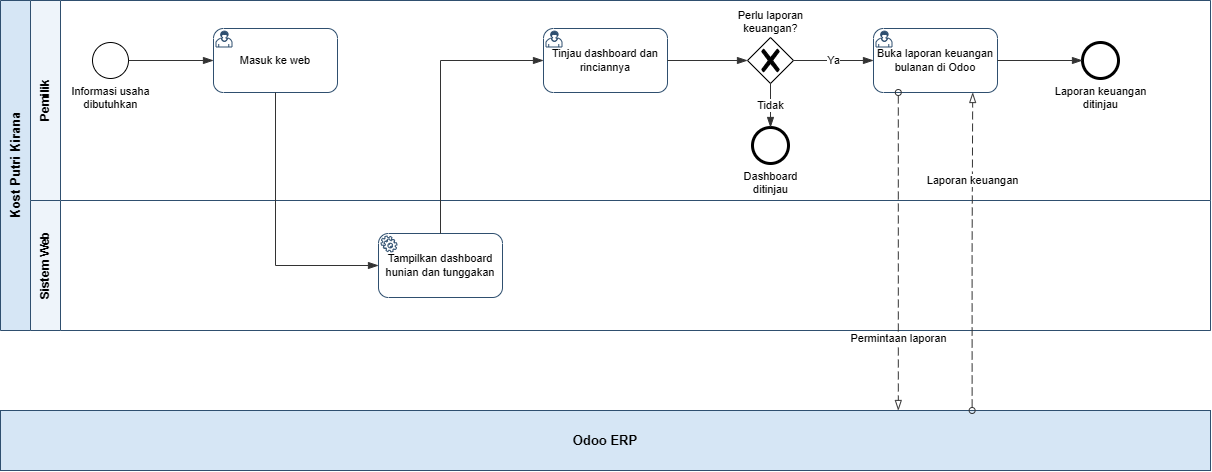

The diagram above was exported from draw.io. Its source (the exported page's mxGraphModel, read from the mxfile embedded in the PNG):
<mxGraphModel dx="1256" dy="651" grid="1" gridSize="10" guides="1" tooltips="1" connect="1" arrows="1" fold="1" page="0" pageScale="1" pageWidth="850" pageHeight="1100" math="0" shadow="0">
  <root>
    <mxCell id="0" />
    <mxCell id="1" parent="0" />
    <mxCell id="b3_pool" parent="1" style="swimlane;html=1;horizontal=0;startSize=30;collapsible=0;fontStyle=1;fontSize=13;strokeColor=#2F4F6F;fillColor=#D6E6F5;swimlaneFillColor=#FFFFFF;whiteSpace=wrap;" value="Kost Putri Kirana" vertex="1">
      <mxGeometry height="330" width="1210" y="40" as="geometry" />
    </mxCell>
    <mxCell id="b3_1" parent="b3_pool" style="swimlane;html=1;horizontal=0;startSize=30;collapsible=0;fontStyle=1;fontSize=12;strokeColor=#2F4F6F;fillColor=#EEF4FA;swimlaneFillColor=#FFFFFF;swimlaneLine=1;whiteSpace=wrap;" value="Pemilik" vertex="1">
      <mxGeometry height="200" width="1180" x="30" as="geometry" />
    </mxCell>
    <mxCell id="b3_s" parent="b3_1" style="points=[[0.145,0.145,0],[0.5,0,0],[0.855,0.145,0],[1,0.5,0],[0.855,0.855,0],[0.5,1,0],[0.145,0.855,0],[0,0.5,0]];shape=mxgraph.bpmn.event;html=1;verticalLabelPosition=bottom;labelBackgroundColor=none;verticalAlign=top;align=center;perimeter=ellipsePerimeter;outlineConnect=0;aspect=fixed;fontSize=11;outline=standard;symbol=general;" value="Informasi usaha&lt;br&gt;dibutuhkan" vertex="1">
      <mxGeometry height="36" width="36" x="62" y="42" as="geometry" />
    </mxCell>
    <mxCell id="b3_t1" parent="b3_1" style="points=[[0.25,0,0],[0.5,0,0],[0.75,0,0],[1,0.25,0],[1,0.5,0],[1,0.75,0],[0.75,1,0],[0.5,1,0],[0.25,1,0],[0,0.75,0],[0,0.5,0],[0,0.25,0]];shape=mxgraph.bpmn.task2;whiteSpace=wrap;rectStyle=rounded;size=10;html=1;expand=0;collapsible=0;fontSize=11;fillColor=#FFFFFF;strokeColor=#2F4F6F;taskMarker=user;" value="Masuk ke web" vertex="1">
      <mxGeometry height="64" width="124" x="183" y="28" as="geometry" />
    </mxCell>
    <mxCell id="b3_t3" parent="b3_1" style="points=[[0.25,0,0],[0.5,0,0],[0.75,0,0],[1,0.25,0],[1,0.5,0],[1,0.75,0],[0.75,1,0],[0.5,1,0],[0.25,1,0],[0,0.75,0],[0,0.5,0],[0,0.25,0]];shape=mxgraph.bpmn.task2;whiteSpace=wrap;rectStyle=rounded;size=10;html=1;expand=0;collapsible=0;fontSize=11;fillColor=#FFFFFF;strokeColor=#2F4F6F;taskMarker=user;" value="Tinjau dashboard dan rinciannya" vertex="1">
      <mxGeometry height="64" width="124" x="513" y="28" as="geometry" />
    </mxCell>
    <mxCell id="b3_g" parent="b3_1" style="points=[[0.25,0.25,0],[0.5,0,0],[0.75,0.25,0],[1,0.5,0],[0.75,0.75,0],[0.5,1,0],[0.25,0.75,0],[0,0.5,0]];shape=mxgraph.bpmn.gateway2;html=1;verticalLabelPosition=top;labelPosition=center;labelBackgroundColor=none;verticalAlign=bottom;align=center;perimeter=rhombusPerimeter;outlineConnect=0;outline=none;symbol=none;fontSize=11;gwType=exclusive;" value="Perlu laporan&lt;br&gt;keuangan?" vertex="1">
      <mxGeometry height="46" width="46" x="717" y="37" as="geometry" />
    </mxCell>
    <mxCell id="b3_t4" parent="b3_1" style="points=[[0.25,0,0],[0.5,0,0],[0.75,0,0],[1,0.25,0],[1,0.5,0],[1,0.75,0],[0.75,1,0],[0.5,1,0],[0.25,1,0],[0,0.75,0],[0,0.5,0],[0,0.25,0]];shape=mxgraph.bpmn.task2;whiteSpace=wrap;rectStyle=rounded;size=10;html=1;expand=0;collapsible=0;fontSize=11;fillColor=#FFFFFF;strokeColor=#2F4F6F;taskMarker=user;" value="Buka laporan keuangan bulanan di Odoo" vertex="1">
      <mxGeometry height="64" width="124" x="843" y="28" as="geometry" />
    </mxCell>
    <mxCell id="b3_e1" parent="b3_1" style="points=[[0.145,0.145,0],[0.5,0,0],[0.855,0.145,0],[1,0.5,0],[0.855,0.855,0],[0.5,1,0],[0.145,0.855,0],[0,0.5,0]];shape=mxgraph.bpmn.event;html=1;verticalLabelPosition=bottom;labelBackgroundColor=none;verticalAlign=top;align=center;perimeter=ellipsePerimeter;outlineConnect=0;aspect=fixed;fontSize=11;outline=end;symbol=general;" value="Laporan keuangan&lt;br&gt;ditinjau" vertex="1">
      <mxGeometry height="36" width="36" x="1052" y="42" as="geometry" />
    </mxCell>
    <mxCell id="b3_e2" parent="b3_1" style="points=[[0.145,0.145,0],[0.5,0,0],[0.855,0.145,0],[1,0.5,0],[0.855,0.855,0],[0.5,1,0],[0.145,0.855,0],[0,0.5,0]];shape=mxgraph.bpmn.event;html=1;verticalLabelPosition=bottom;labelBackgroundColor=none;verticalAlign=top;align=center;perimeter=ellipsePerimeter;outlineConnect=0;aspect=fixed;fontSize=11;outline=end;symbol=general;" value="Dashboard&lt;br&gt;ditinjau" vertex="1">
      <mxGeometry height="36" width="36" x="722" y="127" as="geometry" />
    </mxCell>
    <mxCell id="b3_2" parent="b3_pool" style="swimlane;html=1;horizontal=0;startSize=30;collapsible=0;fontStyle=1;fontSize=12;strokeColor=#2F4F6F;fillColor=#EEF4FA;swimlaneFillColor=#FFFFFF;swimlaneLine=1;whiteSpace=wrap;" value="Sistem Web" vertex="1">
      <mxGeometry height="130" width="1180" x="30" y="200" as="geometry" />
    </mxCell>
    <mxCell id="b3_t2" parent="b3_2" style="points=[[0.25,0,0],[0.5,0,0],[0.75,0,0],[1,0.25,0],[1,0.5,0],[1,0.75,0],[0.75,1,0],[0.5,1,0],[0.25,1,0],[0,0.75,0],[0,0.5,0],[0,0.25,0]];shape=mxgraph.bpmn.task2;whiteSpace=wrap;rectStyle=rounded;size=10;html=1;expand=0;collapsible=0;fontSize=11;fillColor=#FFFFFF;strokeColor=#2F4F6F;taskMarker=service;" value="Tampilkan dashboard hunian dan tunggakan" vertex="1">
      <mxGeometry height="64" width="124" x="348" y="33" as="geometry" />
    </mxCell>
    <mxCell id="b3_black" parent="1" style="rounded=0;whiteSpace=wrap;html=1;fontStyle=1;fontSize=13;strokeColor=#2F4F6F;fillColor=#D6E6F5;" value="Odoo ERP" vertex="1">
      <mxGeometry height="60" width="1210" y="450" as="geometry" />
    </mxCell>
    <mxCell id="b3_3" edge="1" parent="1" source="b3_s" style="edgeStyle=orthogonalEdgeStyle;rounded=0;html=1;endArrow=blockThin;endFill=1;endSize=8;strokeColor=#333333;fontSize=11;labelBackgroundColor=#FFFFFF;exitX=1.000;exitY=0.500;exitDx=0;exitDy=0;entryX=0.000;entryY=0.500;entryDx=0;entryDy=0;" target="b3_t1" value="">
      <mxGeometry relative="1" as="geometry" />
    </mxCell>
    <mxCell id="b3_4" edge="1" parent="1" source="b3_t1" style="edgeStyle=orthogonalEdgeStyle;rounded=0;html=1;endArrow=blockThin;endFill=1;endSize=8;strokeColor=#333333;fontSize=11;labelBackgroundColor=#FFFFFF;exitX=0.500;exitY=1.000;exitDx=0;exitDy=0;entryX=0.000;entryY=0.500;entryDx=0;entryDy=0;" target="b3_t2" value="">
      <mxGeometry relative="1" as="geometry">
        <Array as="points">
          <mxPoint x="275" y="305" />
        </Array>
      </mxGeometry>
    </mxCell>
    <mxCell id="b3_5" edge="1" parent="1" source="b3_t2" style="edgeStyle=orthogonalEdgeStyle;rounded=0;html=1;endArrow=blockThin;endFill=1;endSize=8;strokeColor=#333333;fontSize=11;labelBackgroundColor=#FFFFFF;exitX=0.500;exitY=0.000;exitDx=0;exitDy=0;entryX=0.000;entryY=0.500;entryDx=0;entryDy=0;" target="b3_t3" value="">
      <mxGeometry relative="1" as="geometry">
        <Array as="points">
          <mxPoint x="440" y="100" />
        </Array>
      </mxGeometry>
    </mxCell>
    <mxCell id="b3_6" edge="1" parent="1" source="b3_t3" style="edgeStyle=orthogonalEdgeStyle;rounded=0;html=1;endArrow=blockThin;endFill=1;endSize=8;strokeColor=#333333;fontSize=11;labelBackgroundColor=#FFFFFF;exitX=1.000;exitY=0.500;exitDx=0;exitDy=0;entryX=0.000;entryY=0.500;entryDx=0;entryDy=0;" target="b3_g" value="">
      <mxGeometry relative="1" as="geometry" />
    </mxCell>
    <mxCell id="b3_7" edge="1" parent="1" source="b3_g" style="edgeStyle=orthogonalEdgeStyle;rounded=0;html=1;endArrow=blockThin;endFill=1;endSize=8;strokeColor=#333333;fontSize=11;labelBackgroundColor=#FFFFFF;exitX=1.000;exitY=0.500;exitDx=0;exitDy=0;entryX=0.000;entryY=0.500;entryDx=0;entryDy=0;" target="b3_t4" value="Ya">
      <mxGeometry relative="1" as="geometry" />
    </mxCell>
    <mxCell id="b3_8" edge="1" parent="1" source="b3_g" style="edgeStyle=orthogonalEdgeStyle;rounded=0;html=1;endArrow=blockThin;endFill=1;endSize=8;strokeColor=#333333;fontSize=11;labelBackgroundColor=#FFFFFF;exitX=0.500;exitY=1.000;exitDx=0;exitDy=0;entryX=0.500;entryY=0.000;entryDx=0;entryDy=0;" target="b3_e2" value="Tidak">
      <mxGeometry relative="1" as="geometry" />
    </mxCell>
    <mxCell id="b3_9" edge="1" parent="1" source="b3_t4" style="edgeStyle=orthogonalEdgeStyle;rounded=0;html=1;endArrow=blockThin;endFill=1;endSize=8;strokeColor=#333333;fontSize=11;labelBackgroundColor=#FFFFFF;exitX=1.000;exitY=0.500;exitDx=0;exitDy=0;entryX=0.000;entryY=0.500;entryDx=0;entryDy=0;" target="b3_e1" value="">
      <mxGeometry relative="1" as="geometry" />
    </mxCell>
    <mxCell id="b3_10" edge="1" parent="1" source="b3_t4" style="edgeStyle=orthogonalEdgeStyle;rounded=0;html=1;dashed=1;dashPattern=8 4;endArrow=blockThin;endFill=0;startArrow=oval;startFill=0;endSize=8;startSize=6;strokeColor=#333333;fontSize=11;labelBackgroundColor=#FFFFFF;exitX=0.200;exitY=1.000;exitDx=0;exitDy=0;entryX=0.742;entryY=0.000;entryDx=0;entryDy=0;" target="b3_black" value="Permintaan laporan">
      <mxGeometry relative="1" x="0.55" as="geometry" />
    </mxCell>
    <mxCell id="b3_11" edge="1" parent="1" source="b3_black" style="edgeStyle=orthogonalEdgeStyle;rounded=0;html=1;dashed=1;dashPattern=8 4;endArrow=blockThin;endFill=0;startArrow=oval;startFill=0;endSize=8;startSize=6;strokeColor=#333333;fontSize=11;labelBackgroundColor=#FFFFFF;exitX=0.803;exitY=0.000;exitDx=0;exitDy=0;entryX=0.800;entryY=1.000;entryDx=0;entryDy=0;" target="b3_t4" value="Laporan keuangan">
      <mxGeometry relative="1" x="0.45" as="geometry" />
    </mxCell>
  </root>
</mxGraphModel>